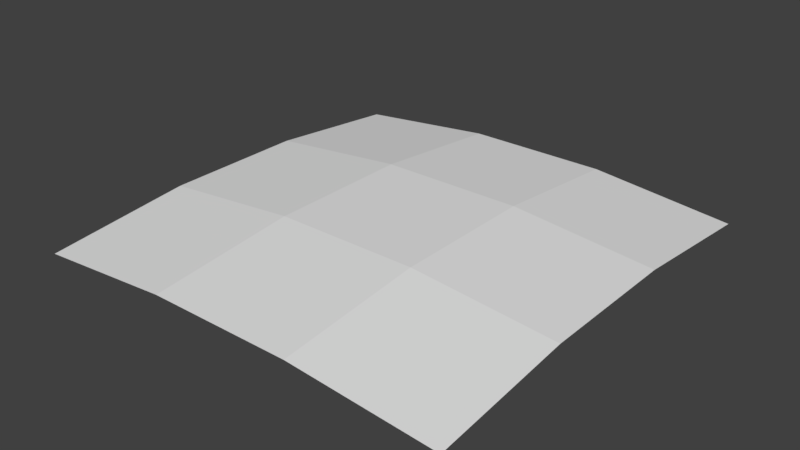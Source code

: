 # Source: square-9.blend  (saved by Blender 2.78.0; exported with 4.5.12 LTS)
import bpy
from mathutils import Matrix  # noqa: F401  (used for matrix-valued properties, if any)

bpy.ops.wm.read_factory_settings(use_empty=True)
scene = bpy.context.scene
scene.name = 'Scene'

# ---- collections
col_collection_1 = bpy.data.collections.new('Collection 1'); scene.collection.children.link(col_collection_1)

# ---- world
world_world = bpy.data.worlds.new('World'); scene.world = world_world
world_world.color = (0.05088, 0.05088, 0.05088)
world_world.use_sun_shadow = False
world_world.sun_shadow_jitter_overblur = 0.0
world_world.cycles.sampling_method = 'MANUAL'

# ---- meshes
me_sphere = bpy.data.meshes.new('Sphere')
me_sphere.from_pydata([(-0.1423, 0.1434, -0.01615), (-0.04757, 0.1447, -0.007253), (0.04759, 0.1447, -0.007306), (0.1423, 0.1434, -0.01631), (-0.1423, 0.04817, -0.007064), (-0.04758, 0.04859, 0.00192), (0.04759, 0.04859, 0.001867), (0.1423, 0.04816, -0.007221), (-0.1423, -0.04747, -0.007206), (-0.04758, -0.04793, 0.001777), (0.04758, -0.04793, 0.001724), (0.1423, -0.04749, -0.007363), (-0.1423, -0.1427, -0.01658), (-0.04759, -0.144, -0.007681), (0.04757, -0.144, -0.007734), (0.1423, -0.1427, -0.01674)], [], [(1, 0, 4, 5), (2, 1, 5, 6), (3, 2, 6, 7), (5, 4, 8, 9), (6, 5, 9, 10), (7, 6, 10, 11), (9, 8, 12, 13), (10, 9, 13, 14), (11, 10, 14, 15)])
_uv = me_sphere.uv_layers.new(name='UVMap')
_uv.uv.foreach_set('vector', [0.9999, 0.6596, 0.9971, 0.9894, 0.6656, 0.9877, 0.6663, 0.659, 0.9998, 0.3301, 0.9999, 0.6596, 0.6663, 0.659, 0.6666, 0.331, 0.9969, 0.001058, 0.9998, 0.3301, 0.6666, 0.331, 0.6662, 0.002389, 0.6663, 0.659, 0.6656, 0.9877, 0.3344, 0.9878, 0.3337, 0.6589, 0.6666, 0.331, 0.6663, 0.659, 0.3337, 0.6589, 0.3339, 0.331, 0.6662, 0.002389, 0.6666, 0.331, 0.3339, 0.331, 0.3349, 0.001925, 0.3337, 0.6589, 0.3344, 0.9878, 0.003344, 0.9894, 0.0003031, 0.66, 0.3339, 0.331, 0.3337, 0.6589, 0.0003031, 0.66, 9.945e-05, 0.3302, 0.3349, 0.001925, 0.3339, 0.331, 9.945e-05, 0.3302, 0.003072, 9.945e-05])
me_sphere.use_remesh_preserve_volume = False
me_sphere.use_remesh_preserve_attributes = False
me_sphere.use_mirror_vertex_groups = False
me_sphere.update()

# ---- objects
ob_sphere = bpy.data.objects.new('Sphere', me_sphere)

# ---- transforms, parenting, visibility, modifiers, constraints
ob_sphere.location = (0.0, 0.0, 0.0)
ob_sphere.lineart.crease_threshold = 0.0

# ---- collection membership
col_collection_1.objects.link(ob_sphere)

# ---- scene / render settings (as saved in the file)
scene.frame_start = 1; scene.frame_end = 250; scene.frame_set(1)
scene.render.engine = 'BLENDER_EEVEE_NEXT'
scene.render.resolution_percentage = 50
scene.render.dither_intensity = 0.0
scene.cycles.use_denoising = False
scene.cycles.samples = 128
scene.cycles.sampling_pattern = 'TABULATED_SOBOL'
scene.cycles.light_sampling_threshold = 0.0
scene.cycles.use_adaptive_sampling = False
scene.cycles.use_light_tree = False
scene.cycles.blur_glossy = 0.0
scene.cycles.sample_clamp_indirect = 0.0
scene.view_settings.view_transform = 'Standard'
bpy.context.view_layer.update()

# ---- added for rendering (the .blend has no active camera and no usable light): camera, sun
cam_auto = bpy.data.cameras.new('AutoCamera')
cam_auto.lens = 50.0
cam_auto.sensor_width = 36.0
cam_auto.clip_end = 1000.0
ob_auto_camera = bpy.data.objects.new('AutoCamera', cam_auto)
scene.collection.objects.link(ob_auto_camera)
ob_auto_camera.location = (0.375474, -0.450234, 0.292977)
ob_auto_camera.rotation_euler = (1.09748, -7.21219e-08, 0.694738)
scene.camera = ob_auto_camera
light_auto_sun = bpy.data.lights.new('AutoSun', 'SUN')
light_auto_sun.energy = 3.0
light_auto_sun.angle = 0.0523599
ob_auto_sun = bpy.data.objects.new('AutoSun', light_auto_sun)
scene.collection.objects.link(ob_auto_sun)
ob_auto_sun.rotation_euler = (0.872665, 0.174533, 0.523599)
bpy.context.view_layer.update()
